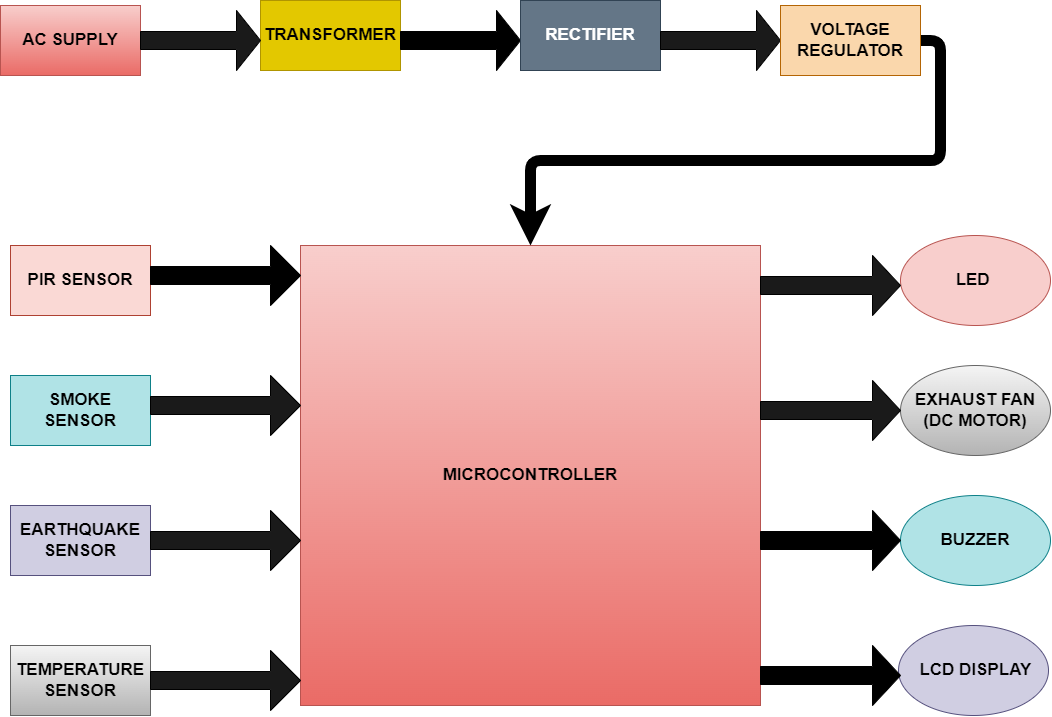

The diagram above was exported from draw.io. Its source (the exported page's mxGraphModel, read from the mxfile embedded in the PNG):
<mxGraphModel dx="2588" dy="2084" grid="1" gridSize="10" guides="1" tooltips="1" connect="1" arrows="1" fold="1" page="1" pageScale="1" pageWidth="850" pageHeight="1100" math="0" shadow="0">
  <root>
    <mxCell id="0" />
    <mxCell id="1" parent="0" />
    <mxCell id="Hojcj9oeVAVeQ2pwWyfJ-1" value="&lt;b&gt;&lt;font style=&quot;font-size: 17px&quot;&gt;MICROCONTROLLER&lt;/font&gt;&lt;/b&gt;" style="whiteSpace=wrap;html=1;aspect=fixed;fillColor=#f8cecc;gradientColor=#ea6b66;strokeColor=#b85450;" parent="1" vertex="1">
      <mxGeometry x="190" y="60" width="460" height="460" as="geometry" />
    </mxCell>
    <mxCell id="Hojcj9oeVAVeQ2pwWyfJ-2" value="&lt;font size=&quot;1&quot;&gt;&lt;b style=&quot;font-size: 17px&quot;&gt;PIR SENSOR&lt;/b&gt;&lt;/font&gt;" style="rounded=0;whiteSpace=wrap;html=1;fillColor=#fad9d5;strokeColor=#ae4132;" parent="1" vertex="1">
      <mxGeometry x="-100" y="60" width="140" height="70" as="geometry" />
    </mxCell>
    <mxCell id="Hojcj9oeVAVeQ2pwWyfJ-3" value="&lt;b&gt;&lt;font style=&quot;font-size: 17px&quot;&gt;SMOKE SENSOR&lt;/font&gt;&lt;/b&gt;" style="rounded=0;whiteSpace=wrap;html=1;fillColor=#b0e3e6;strokeColor=#0e8088;" parent="1" vertex="1">
      <mxGeometry x="-100" y="190" width="140" height="70" as="geometry" />
    </mxCell>
    <mxCell id="Hojcj9oeVAVeQ2pwWyfJ-27" value="" style="edgeStyle=orthogonalEdgeStyle;rounded=1;orthogonalLoop=1;jettySize=auto;html=1;shadow=0;fontSize=13;strokeColor=#FFFFFF;strokeWidth=11;" parent="1" source="Hojcj9oeVAVeQ2pwWyfJ-4" target="Hojcj9oeVAVeQ2pwWyfJ-5" edge="1">
      <mxGeometry relative="1" as="geometry" />
    </mxCell>
    <mxCell id="Hojcj9oeVAVeQ2pwWyfJ-4" value="&lt;b&gt;&lt;font style=&quot;font-size: 17px&quot;&gt;EARTHQUAKE SENSOR&lt;/font&gt;&lt;/b&gt;" style="rounded=0;whiteSpace=wrap;html=1;fillColor=#d0cee2;strokeColor=#56517e;" parent="1" vertex="1">
      <mxGeometry x="-100" y="320" width="140" height="70" as="geometry" />
    </mxCell>
    <mxCell id="Hojcj9oeVAVeQ2pwWyfJ-5" value="&lt;b&gt;&lt;font style=&quot;font-size: 17px&quot;&gt;TEMPERATURE SENSOR&lt;/font&gt;&lt;/b&gt;" style="rounded=0;whiteSpace=wrap;html=1;fillColor=#f5f5f5;gradientColor=#b3b3b3;strokeColor=#666666;" parent="1" vertex="1">
      <mxGeometry x="-100" y="460" width="140" height="70" as="geometry" />
    </mxCell>
    <mxCell id="Hojcj9oeVAVeQ2pwWyfJ-6" value="&lt;b&gt;&lt;font style=&quot;font-size: 17px&quot;&gt;LED&amp;nbsp;&lt;/font&gt;&lt;/b&gt;" style="ellipse;whiteSpace=wrap;html=1;fillColor=#f8cecc;strokeColor=#b85450;" parent="1" vertex="1">
      <mxGeometry x="790" y="50" width="150" height="90" as="geometry" />
    </mxCell>
    <mxCell id="Hojcj9oeVAVeQ2pwWyfJ-7" value="&lt;b&gt;&lt;font style=&quot;font-size: 17px&quot;&gt;EXHAUST FAN&lt;br&gt;(DC MOTOR)&lt;br&gt;&lt;/font&gt;&lt;/b&gt;" style="ellipse;whiteSpace=wrap;html=1;fillColor=#f5f5f5;strokeColor=#666666;gradientColor=#b3b3b3;" parent="1" vertex="1">
      <mxGeometry x="790" y="180" width="150" height="90" as="geometry" />
    </mxCell>
    <mxCell id="Hojcj9oeVAVeQ2pwWyfJ-8" value="&lt;span style=&quot;font-size: 17px&quot;&gt;&lt;b&gt;BUZZER&lt;/b&gt;&lt;/span&gt;" style="ellipse;whiteSpace=wrap;html=1;fillColor=#b0e3e6;strokeColor=#0e8088;" parent="1" vertex="1">
      <mxGeometry x="790" y="310" width="150" height="90" as="geometry" />
    </mxCell>
    <mxCell id="Hojcj9oeVAVeQ2pwWyfJ-9" value="&lt;b&gt;&lt;font style=&quot;font-size: 17px&quot;&gt;&amp;nbsp;LCD DISPLAY&lt;/font&gt;&lt;/b&gt;" style="ellipse;whiteSpace=wrap;html=1;fillColor=#d0cee2;strokeColor=#56517e;" parent="1" vertex="1">
      <mxGeometry x="788" y="440" width="150" height="90" as="geometry" />
    </mxCell>
    <mxCell id="Hojcj9oeVAVeQ2pwWyfJ-10" value="" style="shape=singleArrow;whiteSpace=wrap;html=1;fillColor=#000000;" parent="1" vertex="1">
      <mxGeometry x="40" y="60" width="150" height="60" as="geometry" />
    </mxCell>
    <mxCell id="Hojcj9oeVAVeQ2pwWyfJ-11" value="" style="shape=singleArrow;whiteSpace=wrap;html=1;fillColor=#1A1A1A;" parent="1" vertex="1">
      <mxGeometry x="40" y="190" width="150" height="60" as="geometry" />
    </mxCell>
    <mxCell id="Hojcj9oeVAVeQ2pwWyfJ-12" value="" style="shape=singleArrow;whiteSpace=wrap;html=1;fillColor=#1A1A1A;" parent="1" vertex="1">
      <mxGeometry x="40" y="325" width="150" height="60" as="geometry" />
    </mxCell>
    <mxCell id="Hojcj9oeVAVeQ2pwWyfJ-13" value="" style="shape=singleArrow;whiteSpace=wrap;html=1;fillColor=#1A1A1A;" parent="1" vertex="1">
      <mxGeometry x="40" y="465" width="150" height="60" as="geometry" />
    </mxCell>
    <mxCell id="Hojcj9oeVAVeQ2pwWyfJ-14" value="" style="shape=singleArrow;whiteSpace=wrap;html=1;fillColor=#1A1A1A;" parent="1" vertex="1">
      <mxGeometry x="650" y="70" width="140" height="60" as="geometry" />
    </mxCell>
    <mxCell id="Hojcj9oeVAVeQ2pwWyfJ-15" value="" style="shape=singleArrow;whiteSpace=wrap;html=1;fillColor=#1A1A1A;" parent="1" vertex="1">
      <mxGeometry x="650" y="195" width="140" height="60" as="geometry" />
    </mxCell>
    <mxCell id="Hojcj9oeVAVeQ2pwWyfJ-16" value="" style="shape=singleArrow;whiteSpace=wrap;html=1;fillColor=#000000;" parent="1" vertex="1">
      <mxGeometry x="650" y="325" width="140" height="60" as="geometry" />
    </mxCell>
    <mxCell id="Hojcj9oeVAVeQ2pwWyfJ-17" value="" style="shape=singleArrow;whiteSpace=wrap;html=1;fillColor=#000000;" parent="1" vertex="1">
      <mxGeometry x="650" y="460" width="140" height="60" as="geometry" />
    </mxCell>
    <mxCell id="Hojcj9oeVAVeQ2pwWyfJ-18" value="&lt;b&gt;&lt;font style=&quot;font-size: 17px&quot; color=&quot;#000000&quot;&gt;AC SUPPLY&lt;/font&gt;&lt;/b&gt;" style="rounded=0;whiteSpace=wrap;html=1;fillColor=#f8cecc;strokeColor=#b85450;gradientColor=#ea6b66;" parent="1" vertex="1">
      <mxGeometry x="-110" y="-180" width="140" height="70" as="geometry" />
    </mxCell>
    <mxCell id="Hojcj9oeVAVeQ2pwWyfJ-19" value="&lt;font style=&quot;font-size: 17px&quot;&gt;&lt;b&gt;TRANSFORMER&lt;/b&gt;&lt;/font&gt;" style="rounded=0;whiteSpace=wrap;html=1;fillColor=#e3c800;fontColor=#000000;strokeColor=#B09500;" parent="1" vertex="1">
      <mxGeometry x="150" y="-185" width="140" height="70" as="geometry" />
    </mxCell>
    <mxCell id="Hojcj9oeVAVeQ2pwWyfJ-20" value="" style="shape=singleArrow;whiteSpace=wrap;html=1;strokeColor=#000000;fillColor=#1A1A1A;" parent="1" vertex="1">
      <mxGeometry x="30" y="-175" width="120" height="60" as="geometry" />
    </mxCell>
    <mxCell id="Hojcj9oeVAVeQ2pwWyfJ-21" value="" style="shape=singleArrow;whiteSpace=wrap;html=1;fillColor=#000000;" parent="1" vertex="1">
      <mxGeometry x="290" y="-175" width="120" height="60" as="geometry" />
    </mxCell>
    <mxCell id="Hojcj9oeVAVeQ2pwWyfJ-22" value="&lt;font style=&quot;font-size: 17px&quot;&gt;&lt;b&gt;RECTIFIER&lt;/b&gt;&lt;/font&gt;" style="rounded=0;whiteSpace=wrap;html=1;fillColor=#647687;fontColor=#ffffff;strokeColor=#314354;" parent="1" vertex="1">
      <mxGeometry x="410" y="-185" width="140" height="70" as="geometry" />
    </mxCell>
    <mxCell id="Hojcj9oeVAVeQ2pwWyfJ-23" value="" style="shape=singleArrow;whiteSpace=wrap;html=1;fillColor=#1A1A1A;" parent="1" vertex="1">
      <mxGeometry x="550" y="-175" width="120" height="60" as="geometry" />
    </mxCell>
    <mxCell id="Hojcj9oeVAVeQ2pwWyfJ-26" style="edgeStyle=orthogonalEdgeStyle;rounded=1;orthogonalLoop=1;jettySize=auto;html=1;exitX=1;exitY=0.5;exitDx=0;exitDy=0;entryX=0.5;entryY=0;entryDx=0;entryDy=0;strokeWidth=11;shadow=0;" parent="1" source="Hojcj9oeVAVeQ2pwWyfJ-24" target="Hojcj9oeVAVeQ2pwWyfJ-1" edge="1">
      <mxGeometry relative="1" as="geometry" />
    </mxCell>
    <mxCell id="Hojcj9oeVAVeQ2pwWyfJ-24" value="&lt;b style=&quot;font-size: 17px&quot;&gt;VOLTAGE REGULATOR&lt;/b&gt;" style="rounded=0;whiteSpace=wrap;html=1;fillColor=#fad7ac;strokeColor=#b46504;" parent="1" vertex="1">
      <mxGeometry x="670" y="-180" width="140" height="70" as="geometry" />
    </mxCell>
  </root>
</mxGraphModel>